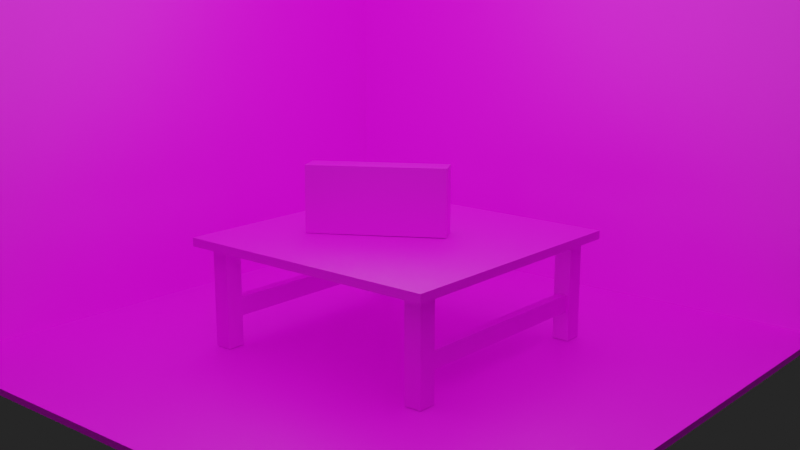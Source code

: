 # Source: CenaTc6.blend  (saved by Blender 2.93.20; exported with 4.5.12 LTS)
import bpy
from mathutils import Matrix  # noqa: F401  (used for matrix-valued properties, if any)

bpy.ops.wm.read_factory_settings(use_empty=True)
scene = bpy.context.scene
scene.name = 'Scene'

# ---- collections
col_collection = bpy.data.collections.new('Collection'); scene.collection.children.link(col_collection)

# ---- images (referenced by path relative to the original .blend; pixels are not part of the script)
import os
ASSET_DIR = os.environ.get("B2B_ASSET_DIR", "")  # directory of the original .blend (textures are referenced by path, not embedded)
HERE = os.path.dirname(os.path.abspath(__file__))  # packed textures are extracted next to this script under _unpacked/

def load_image(name, relpath, width, height, colorspace="sRGB"):
    """Load a texture the original file referenced (path relative to the .blend, or extracted next to this script)."""
    p = next((c for c in (os.path.join(HERE, relpath), os.path.join(ASSET_DIR, relpath)) if relpath and os.path.exists(c)), "")
    if p:
        img = bpy.data.images.load(p, check_existing=True)
        img.name = name
    else:  # same state as the original file: an image datablock whose file is absent (Cycles renders it pink)
        img = bpy.data.images.new(name, width, height)
        img.source = "FILE"
        img.filepath = "//" + (relpath or name)
    img.colorspace_settings.name = colorspace
    return img
img_marble_2362265_1920_jpg = load_image('marble-2362265_1920.jpg', 'marble-2362265_1920.jpg', 1024, 1024, 'sRGB')
img_white_bricks_wall_texture_jpg = load_image('white-bricks-wall-texture.jpg', 'white-bricks-wall-texture.jpg', 1024, 1024, 'sRGB')
img_cimento_jpg = load_image('cimento.jpg', 'cimento.jpg', 1024, 1024, 'sRGB')
img_madeira_jpg = load_image('madeira.jpg', 'madeira.jpg', 1024, 1024, 'sRGB')
img_all_jpg_001 = load_image('all.jpg.001', 'all.jpg', 1024, 1024, 'sRGB')

# ---- materials (node trees are filled in below, after node groups)
mat_materiais_005 = bpy.data.materials.new('Materiais.005')
mat_materiais_006 = bpy.data.materials.new('Materiais.006')
mat_materiais_007 = bpy.data.materials.new('Materiais.007')
mat_materiais_001 = bpy.data.materials.new('Materiais.001')
mat_materiais_002 = bpy.data.materials.new('Materiais.002')
mat_materiais_004 = bpy.data.materials.new('Materiais.004')
mat_materiais_003 = bpy.data.materials.new('Materiais.003')
mat_materiais = bpy.data.materials.new('Materiais')
mat_material_002 = bpy.data.materials.new('Material.002')
mat_material_002.alpha_threshold = 0.0
mat_material_002.line_color = (0.0, 0.0, 0.0, 1.0)

# ---- material node trees
mat_materiais_005.use_nodes = True; mat_materiais_005.node_tree.nodes.clear()
_N = mat_materiais_005.node_tree.nodes; _L = mat_materiais_005.node_tree.links
n0 = _N.new('ShaderNodeBsdfPrincipled'); n0.name = 'Principled BSDF'; n0.location = (10, 300)
n0.distribution = 'GGX'
n0.subsurface_method = 'BURLEY'
n0.inputs[3].default_value = 1.45
n0.inputs[27].default_value = (0.0, 0.0, 0.0, 1.0)
n0.inputs[28].default_value = 1.0
n1 = _N.new('ShaderNodeOutputMaterial'); n1.name = 'Material Output'; n1.location = (300, 300)
n2 = _N.new('ShaderNodeTexImage'); n2.name = 'Textura de imagem'; n2.location = (-299, 224)
n2.image = img_marble_2362265_1920_jpg
_L.new(n0.outputs[0], n1.inputs[0])
_L.new(n2.outputs[0], n0.inputs[0])
n1.is_active_output = True
mat_materiais_006.use_nodes = True; mat_materiais_006.node_tree.nodes.clear()
_N = mat_materiais_006.node_tree.nodes; _L = mat_materiais_006.node_tree.links
n0 = _N.new('ShaderNodeBsdfPrincipled'); n0.name = 'Principled BSDF'; n0.location = (10, 300)
n0.distribution = 'GGX'
n0.subsurface_method = 'BURLEY'
n0.inputs[3].default_value = 1.45
n0.inputs[27].default_value = (0.0, 0.0, 0.0, 1.0)
n0.inputs[28].default_value = 1.0
n1 = _N.new('ShaderNodeOutputMaterial'); n1.name = 'Material Output'; n1.location = (300, 300)
n2 = _N.new('ShaderNodeTexImage'); n2.name = 'Textura de imagem'; n2.location = (-310, 215)
n2.image = img_white_bricks_wall_texture_jpg
_L.new(n0.outputs[0], n1.inputs[0])
_L.new(n2.outputs[0], n0.inputs[0])
n1.is_active_output = True
mat_materiais_007.use_nodes = True; mat_materiais_007.node_tree.nodes.clear()
_N = mat_materiais_007.node_tree.nodes; _L = mat_materiais_007.node_tree.links
n0 = _N.new('ShaderNodeBsdfPrincipled'); n0.name = 'Principled BSDF'; n0.location = (10, 300)
n0.distribution = 'GGX'
n0.subsurface_method = 'BURLEY'
n0.inputs[3].default_value = 1.45
n0.inputs[27].default_value = (0.0, 0.0, 0.0, 1.0)
n0.inputs[28].default_value = 1.0
n1 = _N.new('ShaderNodeOutputMaterial'); n1.name = 'Material Output'; n1.location = (300, 300)
n2 = _N.new('ShaderNodeTexImage'); n2.name = 'Textura de imagem'; n2.location = (-274, 221)
n2.image = img_white_bricks_wall_texture_jpg
_L.new(n0.outputs[0], n1.inputs[0])
_L.new(n2.outputs[0], n0.inputs[0])
n1.is_active_output = True
mat_materiais_001.use_nodes = True; mat_materiais_001.node_tree.nodes.clear()
_N = mat_materiais_001.node_tree.nodes; _L = mat_materiais_001.node_tree.links
n0 = _N.new('ShaderNodeBsdfPrincipled'); n0.name = 'Principled BSDF'; n0.location = (10, 300)
n0.distribution = 'GGX'
n0.subsurface_method = 'BURLEY'
n0.inputs[3].default_value = 1.45
n0.inputs[27].default_value = (0.0, 0.0, 0.0, 1.0)
n0.inputs[28].default_value = 1.0
n1 = _N.new('ShaderNodeOutputMaterial'); n1.name = 'Material Output'; n1.location = (300, 300)
n2 = _N.new('ShaderNodeTexImage'); n2.name = 'Textura de imagem'; n2.location = (-373, 209)
n2.image = img_cimento_jpg
_L.new(n0.outputs[0], n1.inputs[0])
_L.new(n2.outputs[0], n0.inputs[0])
n1.is_active_output = True
mat_materiais_002.use_nodes = True; mat_materiais_002.node_tree.nodes.clear()
_N = mat_materiais_002.node_tree.nodes; _L = mat_materiais_002.node_tree.links
n0 = _N.new('ShaderNodeBsdfPrincipled'); n0.name = 'Principled BSDF'; n0.location = (10, 300)
n0.distribution = 'GGX'
n0.subsurface_method = 'BURLEY'
n0.inputs[3].default_value = 1.45
n0.inputs[27].default_value = (0.0, 0.0, 0.0, 1.0)
n0.inputs[28].default_value = 1.0
n1 = _N.new('ShaderNodeOutputMaterial'); n1.name = 'Material Output'; n1.location = (300, 300)
n2 = _N.new('ShaderNodeTexImage'); n2.name = 'Textura de imagem'; n2.location = (-417, 206)
n2.image = img_cimento_jpg
_L.new(n0.outputs[0], n1.inputs[0])
_L.new(n2.outputs[0], n0.inputs[0])
n1.is_active_output = True
mat_materiais_004.use_nodes = True; mat_materiais_004.node_tree.nodes.clear()
_N = mat_materiais_004.node_tree.nodes; _L = mat_materiais_004.node_tree.links
n0 = _N.new('ShaderNodeBsdfPrincipled'); n0.name = 'Principled BSDF'; n0.location = (10, 300)
n0.distribution = 'GGX'
n0.subsurface_method = 'BURLEY'
n0.inputs[3].default_value = 1.45
n0.inputs[27].default_value = (0.0, 0.0, 0.0, 1.0)
n0.inputs[28].default_value = 1.0
n1 = _N.new('ShaderNodeOutputMaterial'); n1.name = 'Material Output'; n1.location = (300, 300)
n2 = _N.new('ShaderNodeTexImage'); n2.name = 'Textura de imagem'; n2.location = (-384, 239)
n2.image = img_cimento_jpg
_L.new(n0.outputs[0], n1.inputs[0])
_L.new(n2.outputs[0], n0.inputs[0])
n1.is_active_output = True
mat_materiais_003.use_nodes = True; mat_materiais_003.node_tree.nodes.clear()
_N = mat_materiais_003.node_tree.nodes; _L = mat_materiais_003.node_tree.links
n0 = _N.new('ShaderNodeBsdfPrincipled'); n0.name = 'Principled BSDF'; n0.location = (10, 300)
n0.distribution = 'GGX'
n0.subsurface_method = 'BURLEY'
n0.inputs[3].default_value = 1.45
n0.inputs[27].default_value = (0.0, 0.0, 0.0, 1.0)
n0.inputs[28].default_value = 1.0
n1 = _N.new('ShaderNodeOutputMaterial'); n1.name = 'Material Output'; n1.location = (300, 300)
n2 = _N.new('ShaderNodeTexImage'); n2.name = 'Textura de imagem'; n2.location = (-418, 214)
n2.image = img_cimento_jpg
_L.new(n0.outputs[0], n1.inputs[0])
_L.new(n2.outputs[0], n0.inputs[0])
n1.is_active_output = True
mat_materiais.use_nodes = True; mat_materiais.node_tree.nodes.clear()
_N = mat_materiais.node_tree.nodes; _L = mat_materiais.node_tree.links
n0 = _N.new('ShaderNodeBsdfPrincipled'); n0.name = 'Principled BSDF'; n0.location = (10, 300)
n0.distribution = 'GGX'
n0.subsurface_method = 'BURLEY'
n0.inputs[3].default_value = 1.45
n0.inputs[27].default_value = (0.0, 0.0, 0.0, 1.0)
n0.inputs[28].default_value = 1.0
n1 = _N.new('ShaderNodeOutputMaterial'); n1.name = 'Material Output'; n1.location = (300, 300)
n2 = _N.new('ShaderNodeTexImage'); n2.name = 'Textura de imagem'; n2.location = (-374, 218)
n2.image = img_madeira_jpg
_L.new(n0.outputs[0], n1.inputs[0])
_L.new(n2.outputs[0], n0.inputs[0])
n1.is_active_output = True
mat_material_002.use_nodes = True; mat_material_002.node_tree.nodes.clear()
_N = mat_material_002.node_tree.nodes; _L = mat_material_002.node_tree.links
n0 = _N.new('ShaderNodeOutputMaterial'); n0.name = 'Material Output'; n0.location = (300, 300)
n1 = _N.new('ShaderNodeBsdfPrincipled'); n1.name = 'Principled BSDF'; n1.location = (10, 300)
n1.distribution = 'GGX'
n1.subsurface_method = 'BURLEY'
n1.inputs[2].default_value = 0.4
n1.inputs[3].default_value = 1.45
n1.inputs[27].default_value = (0.0, 0.0, 0.0, 1.0)
n1.inputs[28].default_value = 1.0
n2 = _N.new('ShaderNodeTexImage'); n2.name = 'Textura de imagem'; n2.location = (-586, 262)
n2.image = img_all_jpg_001
_L.new(n1.outputs[0], n0.inputs[0])
_L.new(n2.outputs[0], n1.inputs[0])
n0.is_active_output = True

# ---- world
world_world = bpy.data.worlds.new('World'); scene.world = world_world
world_world.use_nodes = True; world_world.node_tree.nodes.clear()
_N = world_world.node_tree.nodes; _L = world_world.node_tree.links
n0 = _N.new('ShaderNodeOutputWorld'); n0.name = 'World Output'; n0.location = (300, 300)
n1 = _N.new('ShaderNodeBackground'); n1.name = 'Background'; n1.location = (10, 300)
n1.inputs[0].default_value = (0.02198, 0.02198, 0.02198, 1.0)
_L.new(n1.outputs[0], n0.inputs[0])
n0.is_active_output = True
world_world.color = (0.05088, 0.05088, 0.05088)
world_world.use_sun_shadow = False
world_world.sun_shadow_jitter_overblur = 0.0

# ---- cameras
cam_c_mera = bpy.data.cameras.new('Câmera')

# ---- lights
light_point = bpy.data.lights.new('Point', 'POINT')
light_point.transmission_factor = 0.0
light_point.energy = 1e+04
light_point.shadow_soft_size = 15.0
light_point.shadow_maximum_resolution = 0.006
light_point.use_absolute_resolution = True
light_point_001 = bpy.data.lights.new('Point.001', 'POINT')
light_point_001.transmission_factor = 0.0
light_point_001.energy = 1000.0
light_point_001.shadow_soft_size = 15.0
light_point_001.shadow_maximum_resolution = 0.006
light_point_001.use_absolute_resolution = True
light_point_002 = bpy.data.lights.new('Point.002', 'POINT')
light_point_002.transmission_factor = 0.0
light_point_002.energy = 200.0
light_point_002.shadow_soft_size = 15.25
light_point_002.shadow_maximum_resolution = 0.006
light_point_002.use_absolute_resolution = True

# ---- meshes
me_cubo = bpy.data.meshes.new('Cubo')
me_cubo.from_pydata([(-4.003, -4.02, -0.04252), (-4.003, -4.02, 0.04252), (-4.003, 4.02, -0.04252), (-4.003, 4.02, 0.04252), (4.003, -4.02, -0.04252), (4.003, -4.02, 0.04252), (4.003, 4.02, -0.04252), (4.003, 4.02, 0.04252)], [], [(0, 1, 3, 2), (2, 3, 7, 6), (6, 7, 5, 4), (4, 5, 1, 0), (2, 6, 4, 0), (7, 3, 1, 5)])
_uv = me_cubo.uv_layers.new(name='Mapa UV')
_uv.uv.foreach_set('vector', [0.375, 0.0, 0.625, 0.0, 0.625, 0.25, 0.375, 0.25, 0.375, 0.25, 0.625, 0.25, 0.625, 0.5, 0.375, 0.5, 0.375, 0.5, 0.625, 0.5, 0.625, 0.75, 0.375, 0.75, 0.375, 0.75, 0.625, 0.75, 0.625, 1.0, 0.375, 1.0, 0.125, 0.5, 0.375, 0.5, 0.375, 0.75, 0.125, 0.75, 0.003636, 0.02409, 0.998, 0.02409, 0.998, 0.9879, 0.003636, 0.9879])
me_cubo.materials.append(mat_materiais_005)
me_cubo.use_remesh_fix_poles = True
me_cubo.use_remesh_preserve_attributes = False
me_cubo.update()
me_cubo_002 = bpy.data.meshes.new('Cubo.002')
me_cubo_002.from_pydata([(-0.186, -4.066, -3.059), (-0.186, -4.066, 3.059), (-0.186, 4.066, -3.059), (-0.186, 4.066, 3.059), (0.186, -4.066, -3.059), (0.186, -4.066, 3.059), (0.186, 4.066, -3.059), (0.186, 4.066, 3.059)], [], [(0, 1, 3, 2), (2, 3, 7, 6), (6, 7, 5, 4), (4, 5, 1, 0), (2, 6, 4, 0), (7, 3, 1, 5)])
_uv = me_cubo_002.uv_layers.new(name='Mapa UV')
_uv.uv.foreach_set('vector', [0.375, 0.0, 0.625, 0.0, 0.625, 0.25, 0.375, 0.25, 0.375, 0.25, 0.625, 0.25, 0.625, 0.5, 0.375, 0.5, 0.002959, 0.06141, 0.005877, 0.9528, 0.6466, 0.9575, 0.6437, 0.06608, 0.375, 0.75, 0.625, 0.75, 0.625, 1.0, 0.375, 1.0, 0.125, 0.5, 0.375, 0.5, 0.375, 0.75, 0.125, 0.75, 0.625, 0.5, 0.875, 0.5, 0.875, 0.75, 0.625, 0.75])
me_cubo_002.materials.append(mat_materiais_006)
me_cubo_002.use_remesh_fix_poles = True
me_cubo_002.use_remesh_preserve_attributes = False
me_cubo_002.update()
me_cubo_003 = bpy.data.meshes.new('Cubo.003')
me_cubo_003.from_pydata([(-3.851, -0.1436, -3.008), (-3.851, -0.1436, 3.008), (-3.851, 0.1436, -3.008), (-3.851, 0.1436, 3.008), (3.851, -0.1436, -3.008), (3.851, -0.1436, 3.008), (3.851, 0.1436, -3.008), (3.851, 0.1436, 3.008)], [], [(0, 1, 3, 2), (2, 3, 7, 6), (6, 7, 5, 4), (4, 5, 1, 0), (2, 6, 4, 0), (7, 3, 1, 5)])
_uv = me_cubo_003.uv_layers.new(name='Mapa UV')
_uv.uv.foreach_set('vector', [0.375, 0.0, 0.625, 0.0, 0.625, 0.25, 0.375, 0.25, 0.004061, 0.9841, 0.0009356, 0.02405, 0.6498, 0.02199, 0.6529, 0.9821, 0.375, 0.5, 0.625, 0.5, 0.625, 0.75, 0.375, 0.75, 0.375, 0.75, 0.625, 0.75, 0.625, 1.0, 0.375, 1.0, 0.125, 0.5, 0.375, 0.5, 0.375, 0.75, 0.125, 0.75, 0.625, 0.5, 0.875, 0.5, 0.875, 0.75, 0.625, 0.75])
me_cubo_003.materials.append(mat_materiais_007)
me_cubo_003.use_remesh_fix_poles = True
me_cubo_003.use_remesh_preserve_attributes = False
me_cubo_003.update()
me_cubo_008 = bpy.data.meshes.new('Cubo.008')
me_cubo_008.from_pydata([(-35.77, 1.962, -6.24), (-35.77, 1.962, 6.24), (-35.77, 4.142, -6.24), (-35.77, 4.142, 6.24), (-33.48, 1.962, -6.24), (-33.48, 1.962, 6.24), (-33.48, 4.142, -6.24), (-33.48, 4.142, 6.24), (-35.77, 1.962, 0.0), (-35.77, 4.142, 0.0), (-33.48, 3.648, -0.4931), (-33.48, 2.456, -0.4931), (-35.77, 1.962, 3.12), (-35.77, 4.142, 3.12), (-33.48, 4.142, 3.12), (-33.48, 1.962, 3.12), (-35.77, 4.142, -3.12), (-33.48, 3.648, -2.627), (-33.48, 2.456, -2.627), (-35.77, 1.962, -3.12), (-33.48, 4.142, 0.0), (-33.48, 1.962, 0.0), (-33.48, 4.142, -3.12), (-33.48, 1.962, -3.12), (-5.532, 3.648, -0.4931), (-5.532, 2.456, -0.4931), (-5.532, 3.648, -2.627), (-5.532, 2.456, -2.627)], [], [(12, 1, 3, 13), (13, 3, 7, 14), (14, 7, 5, 15), (15, 5, 1, 12), (2, 6, 4, 0), (7, 3, 1, 5), (23, 21, 8, 19), (18, 17, 26, 27), (16, 9, 20, 22), (19, 8, 9, 16), (21, 15, 12, 8), (20, 14, 15, 21), (9, 13, 14, 20), (8, 12, 13, 9), (0, 19, 16, 2), (2, 16, 22, 6), (6, 22, 23, 4), (4, 23, 19, 0), (11, 10, 20, 21), (10, 17, 22, 20), (18, 11, 21, 23), (17, 18, 23, 22), (26, 24, 25, 27), (17, 10, 24, 26), (11, 18, 27, 25), (10, 11, 25, 24)])
_uv = me_cubo_008.uv_layers.new(name='Mapa UV')
_uv.uv.foreach_set('vector', [0.5625, 0.1296, 0.625, 0.1296, 0.625, 0.25, 0.5625, 0.25, 0.5625, 0.25, 0.625, 0.25, 0.7446, 0.3803, 0.6223, 0.3803, 0.6223, 0.3803, 0.7446, 0.3803, 0.7446, 0.6159, 0.6223, 0.6159, 0.6223, 0.6159, 0.7446, 0.6159, 0.625, 1.0, 0.5625, 1.0, 0.125, 0.5, 0.2554, 0.3803, 0.2554, 0.6159, 0.125, 0.6204, 0.7446, 0.3803, 0.875, 0.5, 0.875, 0.6204, 0.7446, 0.6159, 0.3777, 0.6159, 0.5, 0.6159, 0.5, 1.0, 0.4375, 1.0, 0.397, 0.5626, 0.397, 0.4336, 0.397, 0.4336, 0.397, 0.5626, 0.4375, 0.25, 0.5, 0.25, 0.5, 0.3803, 0.3777, 0.3803, 0.4375, 0.1296, 0.5, 0.1296, 0.5, 0.25, 0.4375, 0.25, 0.5, 0.6159, 0.6223, 0.6159, 0.5625, 1.0, 0.5, 1.0, 0.5, 0.3803, 0.6223, 0.3803, 0.6223, 0.6159, 0.5, 0.6159, 0.5, 0.25, 0.5625, 0.25, 0.6223, 0.3803, 0.5, 0.3803, 0.5, 0.1296, 0.5625, 0.1296, 0.5625, 0.25, 0.5, 0.25, 0.375, 0.1296, 0.4375, 0.1296, 0.4375, 0.25, 0.375, 0.25, 0.375, 0.25, 0.4375, 0.25, 0.3777, 0.3803, 0.2554, 0.3803, 0.2554, 0.3803, 0.3777, 0.3803, 0.3777, 0.6159, 0.2554, 0.6159, 0.2554, 0.6159, 0.3777, 0.6159, 0.4375, 1.0, 0.375, 1.0, 0.4807, 0.5626, 0.4807, 0.4336, 0.5, 0.3803, 0.5, 0.6159, 0.4807, 0.4336, 0.397, 0.4336, 0.3777, 0.3803, 0.5, 0.3803, 0.397, 0.5626, 0.4807, 0.5626, 0.5, 0.6159, 0.3777, 0.6159, 0.397, 0.4336, 0.397, 0.5626, 0.3777, 0.6159, 0.3777, 0.3803, 0.397, 0.4336, 0.4807, 0.4336, 0.4807, 0.5626, 0.397, 0.5626, -0.0002854, 0.002333, 1.0, 0.002333, 0.9991, 0.9997, 0.001075, 0.9997, 1.0, 0.9994, 0.001075, 1.001, 0.001075, 0.003396, 1.0, 0.003396, 1.003, -0.00447, 0.9963, 0.9966, 0.0003727, 1.001, -0.002348, 0.002333])
me_cubo_008.materials.append(mat_materiais_001)
me_cubo_008.use_remesh_fix_poles = True
me_cubo_008.use_remesh_preserve_attributes = False
me_cubo_008.update()
me_cubo_007 = bpy.data.meshes.new('Cubo.007')
me_cubo_007.from_pydata([(-35.77, 1.962, -6.24), (-35.77, 1.962, 6.24), (-35.77, 4.142, -6.24), (-35.77, 4.142, 6.24), (-33.48, 1.962, -6.24), (-33.48, 1.962, 6.24), (-33.48, 4.142, -6.24), (-33.48, 4.142, 6.24), (-35.77, 1.962, 0.0), (-35.77, 4.142, 0.0), (-33.48, 3.742, -0.3993), (-33.48, 2.362, -0.3993), (-35.77, 1.962, 3.12), (-35.77, 4.142, 3.12), (-33.48, 4.142, 3.12), (-33.48, 1.962, 3.12), (-35.77, 4.142, -3.12), (-33.48, 3.742, -2.721), (-33.48, 2.362, -2.721), (-35.77, 1.962, -3.12), (-33.48, 4.142, 0.0), (-33.48, 1.962, 0.0), (-33.48, 4.142, -3.12), (-33.48, 1.962, -3.12), (-5.136, 3.742, -0.3993), (-5.136, 2.362, -0.3993), (-5.136, 3.742, -2.721), (-5.136, 2.362, -2.721)], [], [(12, 1, 3, 13), (13, 3, 7, 14), (14, 7, 5, 15), (15, 5, 1, 12), (2, 6, 4, 0), (7, 3, 1, 5), (23, 21, 8, 19), (11, 18, 27, 25), (16, 9, 20, 22), (19, 8, 9, 16), (21, 15, 12, 8), (20, 14, 15, 21), (9, 13, 14, 20), (8, 12, 13, 9), (0, 19, 16, 2), (2, 16, 22, 6), (6, 22, 23, 4), (4, 23, 19, 0), (11, 10, 20, 21), (10, 17, 22, 20), (18, 11, 21, 23), (17, 18, 23, 22), (26, 24, 25, 27), (10, 11, 25, 24), (18, 17, 26, 27), (17, 10, 24, 26)])
_uv = me_cubo_007.uv_layers.new(name='Mapa UV')
_uv.uv.foreach_set('vector', [0.7503, 0.2686, 1.001, 0.2686, 1.001, 0.7505, 0.7503, 0.7505, 0.5625, 0.25, 0.625, 0.25, 0.7446, 0.3803, 0.6223, 0.3803, 0.6223, 0.3803, 0.7446, 0.3803, 0.7446, 0.6159, 0.6223, 0.6159, 0.6223, 0.6159, 0.7446, 0.6159, 0.625, 1.0, 0.5625, 1.0, 0.125, 0.5, 0.2554, 0.3803, 0.2554, 0.6159, 0.125, 0.6204, 0.7446, 0.3803, 0.875, 0.5, 0.875, 0.6204, 0.7446, 0.6159, 0.3777, 0.6159, 0.5, 0.6159, 0.5, 1.0, 0.4375, 1.0, 0.002049, 1.001, 0.002121, -0.000602, 0.9981, 0.001289, 0.998, 1.001, 0.4375, 0.25, 0.5, 0.25, 0.5, 0.3803, 0.3777, 0.3803, 0.2497, 0.2686, 0.5, 0.2686, 0.5, 0.7505, 0.2497, 0.7505, 0.5, 0.6159, 0.6223, 0.6159, 0.5625, 1.0, 0.5, 1.0, 0.5, 0.3803, 0.6223, 0.3803, 0.6223, 0.6159, 0.5, 0.6159, 0.5, 0.25, 0.5625, 0.25, 0.6223, 0.3803, 0.5, 0.3803, 0.5, 0.2686, 0.7503, 0.2686, 0.7503, 0.7505, 0.5, 0.7505, -0.0005377, 0.2686, 0.2497, 0.2686, 0.2497, 0.7505, -0.0005377, 0.7505, 0.375, 0.25, 0.4375, 0.25, 0.3777, 0.3803, 0.2554, 0.3803, 0.2554, 0.3803, 0.3777, 0.3803, 0.3777, 0.6159, 0.2554, 0.6159, 0.2554, 0.6159, 0.3777, 0.6159, 0.4375, 1.0, 0.375, 1.0, 0.4843, 0.5728, 0.4843, 0.4235, 0.5, 0.3803, 0.5, 0.6159, 0.4843, 0.4235, 0.3933, 0.4235, 0.3777, 0.3803, 0.5, 0.3803, 0.3933, 0.5728, 0.4843, 0.5728, 0.5, 0.6159, 0.3777, 0.6159, 0.3933, 0.4235, 0.3933, 0.5728, 0.3777, 0.6159, 0.3777, 0.3803, 0.3933, 0.4235, 0.4843, 0.4235, 0.4843, 0.5728, 0.3933, 0.5728, 0.9987, 0.004427, 0.9946, 0.9986, -2.837e-05, 0.9973, -0.00275, -0.003737, 0.3933, 0.5728, 0.3933, 0.4235, 0.3933, 0.4235, 0.3933, 0.5728, 0.002837, 0.999, 1.001, 0.999, 1.0, 0.0003451, 0.001476, 0.0003451])
me_cubo_007.materials.append(mat_materiais_002)
me_cubo_007.use_remesh_fix_poles = True
me_cubo_007.use_remesh_preserve_attributes = False
me_cubo_007.update()
me_cubo_006 = bpy.data.meshes.new('Cubo.006')
me_cubo_006.from_pydata([(-35.77, 1.962, -6.24), (-35.77, 1.962, 6.24), (-35.77, 4.142, -6.24), (-35.77, 4.142, 6.24), (-33.48, 1.962, -6.24), (-33.48, 1.962, 6.24), (-33.48, 4.142, -6.24), (-33.48, 4.142, 6.24)], [], [(0, 1, 3, 2), (2, 3, 7, 6), (6, 7, 5, 4), (4, 5, 1, 0), (2, 6, 4, 0), (7, 3, 1, 5)])
_uv = me_cubo_006.uv_layers.new(name='Mapa UV')
_uv.uv.foreach_set('vector', [0.375, 0.1296, 0.625, 0.1296, 0.625, 0.25, 0.375, 0.25, 0.375, 0.25, 0.625, 0.25, 0.7446, 0.3803, 0.2554, 0.3803, 0.2554, 0.3803, 0.7446, 0.3803, 0.7446, 0.6159, 0.2554, 0.6159, 0.2554, 0.6159, 0.7446, 0.6159, 0.625, 1.0, 0.375, 1.0, 0.125, 0.5, 0.2554, 0.3803, 0.2554, 0.6159, 0.125, 0.6204, 0.7446, 0.3803, 0.875, 0.5, 0.875, 0.6204, 0.7446, 0.6159])
me_cubo_006.materials.append(mat_materiais_004)
me_cubo_006.use_remesh_fix_poles = True
me_cubo_006.use_remesh_preserve_attributes = False
me_cubo_006.update()
me_cubo_004 = bpy.data.meshes.new('Cubo.004')
me_cubo_004.from_pydata([(-35.77, 1.962, -6.24), (-35.77, 1.962, 6.24), (-35.77, 4.142, -6.24), (-35.77, 4.142, 6.24), (-33.48, 1.962, -6.24), (-33.48, 1.962, 6.24), (-33.48, 4.142, -6.24), (-33.48, 4.142, 6.24)], [], [(0, 1, 3, 2), (2, 3, 7, 6), (6, 7, 5, 4), (4, 5, 1, 0), (2, 6, 4, 0), (7, 3, 1, 5)])
_uv = me_cubo_004.uv_layers.new(name='Mapa UV')
_uv.uv.foreach_set('vector', [0.375, 0.1296, 0.625, 0.1296, 0.625, 0.25, 0.375, 0.25, 0.375, 0.25, 0.625, 0.25, 0.7446, 0.3803, 0.2554, 0.3803, 0.2554, 0.3803, 0.7446, 0.3803, 0.7446, 0.6159, 0.2554, 0.6159, 0.2554, 0.6159, 0.7446, 0.6159, 0.625, 1.0, 0.375, 1.0, 0.125, 0.5, 0.2554, 0.3803, 0.2554, 0.6159, 0.125, 0.6204, 0.7446, 0.3803, 0.875, 0.5, 0.875, 0.6204, 0.7446, 0.6159])
me_cubo_004.materials.append(mat_materiais_003)
me_cubo_004.use_remesh_fix_poles = True
me_cubo_004.use_remesh_preserve_attributes = False
me_cubo_004.update()
me_cubo_005 = bpy.data.meshes.new('Cubo.005')
me_cubo_005.from_pydata([(-14.59, -14.65, -0.4453), (-14.59, -14.65, 0.4453), (-14.59, 14.65, -0.4453), (-14.59, 14.65, 0.4453), (14.59, -14.65, -0.4453), (14.59, -14.65, 0.4453), (14.59, 14.65, -0.4453), (14.59, 14.65, 0.4453)], [], [(0, 1, 3, 2), (2, 3, 7, 6), (6, 7, 5, 4), (4, 5, 1, 0), (2, 6, 4, 0), (7, 3, 1, 5)])
_uv = me_cubo_005.uv_layers.new(name='Mapa UV')
_uv.uv.foreach_set('vector', [0.1678, 0.4165, 0.8309, 0.4169, 0.831, 0.5829, 0.1679, 0.5825, 0.375, 0.25, 0.625, 0.25, 0.625, 0.5, 0.375, 0.5, 0.375, 0.5, 0.625, 0.5, 0.625, 0.75, 0.375, 0.75, 0.375, 0.75, 0.625, 0.75, 0.625, 1.0, 0.375, 1.0, 0.125, 0.5, 0.375, 0.5, 0.375, 0.75, 0.125, 0.75, 0.004298, 0.005802, 1.0, 0.005802, 1.0, 1.001, 0.004298, 1.001])
me_cubo_005.materials.append(mat_materiais)
me_cubo_005.use_remesh_fix_poles = True
me_cubo_005.use_remesh_preserve_attributes = False
me_cubo_005.update()
me_cube_002 = bpy.data.meshes.new('Cube.002')
me_cube_002.from_pydata([(1.0, 1.0, 1.0), (1.0, 1.0, -1.0), (1.0, 0.03326, 1.0), (1.0, 0.03326, -1.0), (0.5525, 1.0, 1.0), (0.5525, 1.0, -1.0), (0.5525, 0.03326, 1.0), (0.5525, 0.03326, -1.0)], [], [(6, 7, 3, 2), (4, 5, 7, 6), (0, 1, 5, 4), (7, 5, 1, 3), (6, 2, 0, 4), (3, 1, 0, 2)])
_uv = me_cube_002.uv_layers.new(name='UVMap')
_uv.uv.foreach_set('vector', [0.1523, 0.6768, 0.8504, 0.6776, 0.8506, 0.556, 0.1497, 0.5525, 0.8475, 0.2682, 0.1503, 0.2695, 0.1517, 0.5521, 0.8434, 0.5491, 0.8433, 0.1425, 0.1589, 0.1509, 0.1604, 0.2642, 0.8444, 0.2658, 0.1468, 0.5496, 0.1478, 0.2721, 0.02081, 0.2707, 0.02081, 0.5499, 0.625, 0.7566, 0.625, 0.6208, 0.625, 0.5, 0.625, 0.4441, 0.1511, 0.9603, 0.1511, 0.6774, 0.8509, 0.6774, 0.8509, 0.9603])
me_cube_002.materials.append(mat_material_002)
me_cube_002.use_remesh_preserve_volume = False
me_cube_002.use_remesh_preserve_attributes = False
me_cube_002.use_mirror_vertex_groups = False
me_cube_002.update()

# ---- objects
ob_cubo = bpy.data.objects.new('Cubo', me_cubo)
ob_cubo_001 = bpy.data.objects.new('Cubo.001', me_cubo_002)
ob_cubo_002 = bpy.data.objects.new('Cubo.002', me_cubo_003)
ob_cubo_007 = bpy.data.objects.new('Cubo.007', me_cubo_008)
ob_cubo_006 = bpy.data.objects.new('Cubo.006', me_cubo_007)
ob_cubo_005 = bpy.data.objects.new('Cubo.005', me_cubo_006)
ob_cubo_003 = bpy.data.objects.new('Cubo.003', me_cubo_004)
ob_cubo_004 = bpy.data.objects.new('Cubo.004', me_cubo_005)
ob_cube_001 = bpy.data.objects.new('Cube.001', me_cube_002)
ob_point = bpy.data.objects.new('Point', light_point)
ob_point_001 = bpy.data.objects.new('Point.001', light_point_001)
ob_point_002 = bpy.data.objects.new('Point.002', light_point_002)
ob_c_mera = bpy.data.objects.new('Câmera', cam_c_mera)

# ---- transforms, parenting, visibility, modifiers, constraints
ob_cubo.location = (-0.02577, -0.00859, 0.04252)
ob_cubo_001.location = (-3.898, -0.08714, 3.059)
ob_cubo_001.scale = (0.9977, 0.9977, 0.9977)
ob_cubo_002.location = (0.1179, -3.867, 3.093)
ob_cubo_002.scale = (1.012, 1.012, 1.012)
ob_cubo_007.location = (1.981, 1.266, 0.7327)
ob_cubo_007.scale = (0.1027, 0.1027, 0.1027)
ob_cubo_006.location = (1.981, -1.732, 0.7327)
ob_cubo_006.scale = (0.1027, 0.1027, 0.1027)
ob_cubo_005.location = (4.886, 1.266, 0.7327)
ob_cubo_005.scale = (0.1027, 0.1027, 0.1027)
ob_cubo_003.location = (4.924, -1.732, 0.7327)
ob_cubo_003.scale = (0.1027, 0.1027, 0.1027)
ob_cubo_004.location = (-0.09607, 0.07593, 1.419)
ob_cubo_004.scale = (0.1199, 0.1215, 0.1215)
ob_cube_001.location = (0.5572, 0.1597, 2.369)
ob_cube_001.rotation_euler = (-4.71, -0.03696, -5.74)
ob_cube_001.scale = (-0.8692, -0.8692, -0.8692)
ob_cube_001.lock_rotations_4d = False
ob_cube_001.empty_display_type = 'ARROWS'
ob_cube_001.lineart.crease_threshold = 0.0
ob_point.location = (0.0, 0.02352, 6.046)
ob_point_001.location = (3.013, 0.0, 3.895)
ob_point_002.location = (-2.693, -0.05854, 3.839)
ob_c_mera.location = (9.938, 8.636, 4.783)
ob_c_mera.rotation_euler = (1.333, -1.852e-06, 2.276)

# ---- collection membership
col_collection.objects.link(ob_cubo)
col_collection.objects.link(ob_cubo_001)
col_collection.objects.link(ob_cubo_002)
col_collection.objects.link(ob_cubo_007)
col_collection.objects.link(ob_cubo_006)
col_collection.objects.link(ob_cubo_005)
col_collection.objects.link(ob_cubo_003)
col_collection.objects.link(ob_cubo_004)
col_collection.objects.link(ob_cube_001)
col_collection.objects.link(ob_point)
col_collection.objects.link(ob_point_001)
col_collection.objects.link(ob_point_002)
col_collection.objects.link(ob_c_mera)

# ---- scene / render settings (as saved in the file)
scene.camera = ob_c_mera
scene.frame_start = 1; scene.frame_end = 250; scene.frame_set(1)
scene.render.engine = 'CYCLES'
scene.render.resolution_percentage = 40
scene.cycles.preview_pause = True
scene.cycles.use_denoising = False
scene.cycles.samples = 128
scene.cycles.sampling_pattern = 'TABULATED_SOBOL'
scene.cycles.use_adaptive_sampling = False
scene.cycles.use_light_tree = False
scene.cycles.max_bounces = 6
scene.cycles.glossy_bounces = 2
scene.cycles.transmission_bounces = 4
scene.cycles.transparent_max_bounces = 4
scene.cycles.film_exposure = 0.82
scene.view_settings.look = 'High Contrast'
scene.view_settings.view_transform = 'Filmic'
bpy.context.view_layer.update()

